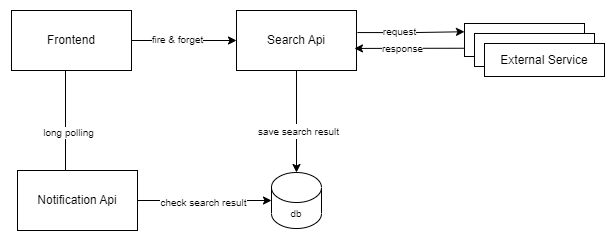

The diagram above was exported from draw.io. Its source (the exported page's mxGraphModel, read from the mxfile embedded in the PNG):
<mxGraphModel dx="1050" dy="549" grid="1" gridSize="10" guides="1" tooltips="1" connect="1" arrows="1" fold="1" page="1" pageScale="1" pageWidth="1169" pageHeight="827" background="#FFFFFF" math="0" shadow="0">
  <root>
    <mxCell id="0" />
    <mxCell id="1" parent="0" />
    <mxCell id="QVZkQReodGY7xtkLpsBj-38" style="edgeStyle=orthogonalEdgeStyle;rounded=0;orthogonalLoop=1;jettySize=auto;html=1;exitX=1.013;exitY=0.447;exitDx=0;exitDy=0;entryX=0;entryY=0.25;entryDx=0;entryDy=0;fontSize=10;exitPerimeter=0;" edge="1" parent="1" target="QVZkQReodGY7xtkLpsBj-17">
      <mxGeometry relative="1" as="geometry">
        <mxPoint x="481.95000000000005" y="242.04999999999995" as="sourcePoint" />
      </mxGeometry>
    </mxCell>
    <mxCell id="QVZkQReodGY7xtkLpsBj-47" value="request" style="edgeLabel;html=1;align=center;verticalAlign=middle;resizable=0;points=[];fontSize=10;" vertex="1" connectable="0" parent="QVZkQReodGY7xtkLpsBj-38">
      <mxGeometry x="-0.2202" y="-1" relative="1" as="geometry">
        <mxPoint y="-3" as="offset" />
      </mxGeometry>
    </mxCell>
    <mxCell id="QVZkQReodGY7xtkLpsBj-42" style="edgeStyle=orthogonalEdgeStyle;rounded=0;orthogonalLoop=1;jettySize=auto;html=1;fontSize=12;entryX=0.5;entryY=0;entryDx=0;entryDy=0;entryPerimeter=0;exitX=0.5;exitY=1;exitDx=0;exitDy=0;" edge="1" parent="1" source="QVZkQReodGY7xtkLpsBj-2" target="QVZkQReodGY7xtkLpsBj-49">
      <mxGeometry relative="1" as="geometry">
        <mxPoint x="560" y="325" as="sourcePoint" />
        <mxPoint x="560" y="410" as="targetPoint" />
        <Array as="points" />
      </mxGeometry>
    </mxCell>
    <mxCell id="QVZkQReodGY7xtkLpsBj-44" value="&lt;font style=&quot;font-size: 10px;&quot;&gt;save search result&lt;/font&gt;" style="edgeLabel;html=1;align=center;verticalAlign=middle;resizable=0;points=[];fontSize=12;" vertex="1" connectable="0" parent="QVZkQReodGY7xtkLpsBj-42">
      <mxGeometry x="0.5649" y="-3" relative="1" as="geometry">
        <mxPoint x="4" y="-20" as="offset" />
      </mxGeometry>
    </mxCell>
    <mxCell id="QVZkQReodGY7xtkLpsBj-53" style="edgeStyle=orthogonalEdgeStyle;rounded=0;orthogonalLoop=1;jettySize=auto;html=1;entryX=0;entryY=0.5;entryDx=0;entryDy=0;fontSize=10;" edge="1" parent="1" source="QVZkQReodGY7xtkLpsBj-1" target="QVZkQReodGY7xtkLpsBj-41">
      <mxGeometry relative="1" as="geometry">
        <Array as="points">
          <mxPoint x="190" y="410" />
        </Array>
      </mxGeometry>
    </mxCell>
    <mxCell id="QVZkQReodGY7xtkLpsBj-54" value="long polling" style="edgeLabel;html=1;align=center;verticalAlign=middle;resizable=0;points=[];fontSize=10;" vertex="1" connectable="0" parent="QVZkQReodGY7xtkLpsBj-53">
      <mxGeometry x="0.1187" y="1" relative="1" as="geometry">
        <mxPoint x="1" y="-39" as="offset" />
      </mxGeometry>
    </mxCell>
    <mxCell id="QVZkQReodGY7xtkLpsBj-1" value="Frontend" style="rounded=0;whiteSpace=wrap;html=1;" vertex="1" parent="1">
      <mxGeometry x="136" y="220" width="120" height="60" as="geometry" />
    </mxCell>
    <mxCell id="QVZkQReodGY7xtkLpsBj-2" value="Search Api" style="rounded=0;whiteSpace=wrap;html=1;" vertex="1" parent="1">
      <mxGeometry x="361" y="220" width="120" height="60" as="geometry" />
    </mxCell>
    <mxCell id="QVZkQReodGY7xtkLpsBj-4" style="edgeStyle=orthogonalEdgeStyle;rounded=0;orthogonalLoop=1;jettySize=auto;html=1;exitX=1;exitY=0.5;exitDx=0;exitDy=0;entryX=0;entryY=0.5;entryDx=0;entryDy=0;" edge="1" parent="1" source="QVZkQReodGY7xtkLpsBj-1" target="QVZkQReodGY7xtkLpsBj-2">
      <mxGeometry relative="1" as="geometry" />
    </mxCell>
    <mxCell id="QVZkQReodGY7xtkLpsBj-45" value="fire &amp;amp; forget" style="edgeLabel;html=1;align=center;verticalAlign=middle;resizable=0;points=[];fontSize=10;" vertex="1" connectable="0" parent="QVZkQReodGY7xtkLpsBj-4">
      <mxGeometry x="-0.2683" y="2" relative="1" as="geometry">
        <mxPoint x="7" as="offset" />
      </mxGeometry>
    </mxCell>
    <mxCell id="QVZkQReodGY7xtkLpsBj-37" style="edgeStyle=orthogonalEdgeStyle;rounded=0;orthogonalLoop=1;jettySize=auto;html=1;exitX=0;exitY=0.75;exitDx=0;exitDy=0;fontSize=10;entryX=0.993;entryY=0.553;entryDx=0;entryDy=0;entryPerimeter=0;" edge="1" parent="1" source="QVZkQReodGY7xtkLpsBj-17">
      <mxGeometry relative="1" as="geometry">
        <mxPoint x="478.95000000000005" y="257.95000000000005" as="targetPoint" />
      </mxGeometry>
    </mxCell>
    <mxCell id="QVZkQReodGY7xtkLpsBj-48" value="response" style="edgeLabel;html=1;align=center;verticalAlign=middle;resizable=0;points=[];fontSize=10;" vertex="1" connectable="0" parent="QVZkQReodGY7xtkLpsBj-37">
      <mxGeometry x="0.3002" y="2" relative="1" as="geometry">
        <mxPoint x="9" y="-2" as="offset" />
      </mxGeometry>
    </mxCell>
    <mxCell id="QVZkQReodGY7xtkLpsBj-17" value="External Service" style="whiteSpace=wrap;html=1;" vertex="1" parent="1">
      <mxGeometry x="589" y="233" width="120" height="33" as="geometry" />
    </mxCell>
    <mxCell id="QVZkQReodGY7xtkLpsBj-22" value="External Service" style="whiteSpace=wrap;html=1;" vertex="1" parent="1">
      <mxGeometry x="599" y="243" width="120" height="33" as="geometry" />
    </mxCell>
    <mxCell id="QVZkQReodGY7xtkLpsBj-23" value="External Service" style="whiteSpace=wrap;html=1;" vertex="1" parent="1">
      <mxGeometry x="609" y="253" width="120" height="33" as="geometry" />
    </mxCell>
    <mxCell id="QVZkQReodGY7xtkLpsBj-51" style="edgeStyle=orthogonalEdgeStyle;rounded=0;orthogonalLoop=1;jettySize=auto;html=1;entryX=0;entryY=0.5;entryDx=0;entryDy=0;entryPerimeter=0;fontSize=10;" edge="1" parent="1" source="QVZkQReodGY7xtkLpsBj-41" target="QVZkQReodGY7xtkLpsBj-49">
      <mxGeometry relative="1" as="geometry" />
    </mxCell>
    <mxCell id="QVZkQReodGY7xtkLpsBj-52" value="check search result" style="edgeLabel;html=1;align=center;verticalAlign=middle;resizable=0;points=[];fontSize=10;" vertex="1" connectable="0" parent="QVZkQReodGY7xtkLpsBj-51">
      <mxGeometry x="-0.2376" y="-1" relative="1" as="geometry">
        <mxPoint x="14" as="offset" />
      </mxGeometry>
    </mxCell>
    <mxCell id="QVZkQReodGY7xtkLpsBj-41" value="&lt;font style=&quot;font-size: 12px;&quot;&gt;Notification Api&lt;/font&gt;" style="rounded=0;whiteSpace=wrap;html=1;fontSize=10;" vertex="1" parent="1">
      <mxGeometry x="142" y="380" width="120" height="60" as="geometry" />
    </mxCell>
    <mxCell id="QVZkQReodGY7xtkLpsBj-49" value="db" style="shape=cylinder3;whiteSpace=wrap;html=1;boundedLbl=1;backgroundOutline=1;size=15;fontSize=10;" vertex="1" parent="1">
      <mxGeometry x="396" y="382" width="50" height="56" as="geometry" />
    </mxCell>
  </root>
</mxGraphModel>